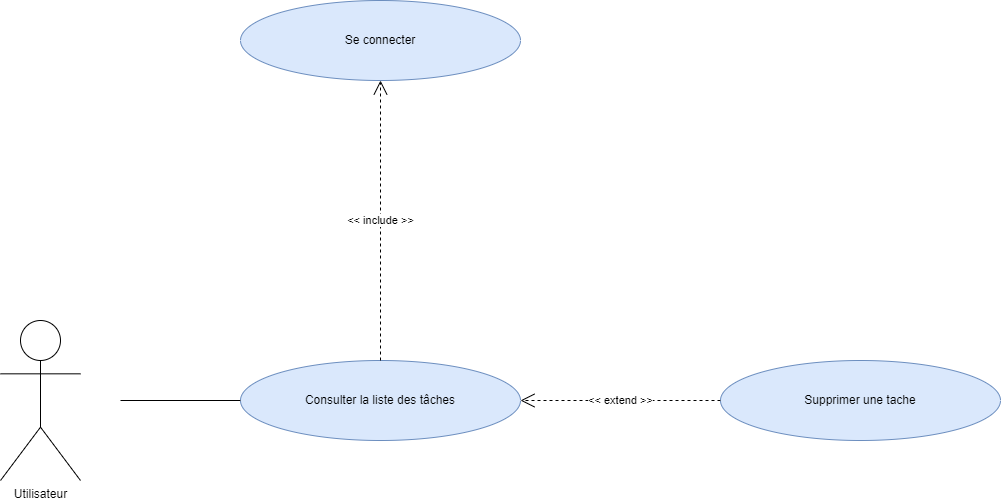

The diagram above was exported from draw.io. Its source (the exported page's mxGraphModel, read from the mxfile embedded in the PNG):
<mxGraphModel dx="1434" dy="790" grid="1" gridSize="10" guides="1" tooltips="1" connect="1" arrows="1" fold="1" page="1" pageScale="1" pageWidth="1169" pageHeight="1654" background="#ffffff" math="0" shadow="0">
  <root>
    <mxCell id="0" />
    <mxCell id="1" parent="0" />
    <mxCell id="toCTnkC8Ii7TqSrhzmZ0-1" value="Utilisateur" style="shape=umlActor;verticalLabelPosition=bottom;verticalAlign=top;html=1;outlineConnect=0;" vertex="1" parent="1">
      <mxGeometry x="40" y="480" width="80" height="160" as="geometry" />
    </mxCell>
    <mxCell id="toCTnkC8Ii7TqSrhzmZ0-2" value="Consulter la liste des tâches" style="ellipse;whiteSpace=wrap;html=1;fillColor=#dae8fc;strokeColor=#6c8ebf;" vertex="1" parent="1">
      <mxGeometry x="280" y="520" width="280" height="80" as="geometry" />
    </mxCell>
    <mxCell id="toCTnkC8Ii7TqSrhzmZ0-3" value="Se connecter" style="ellipse;whiteSpace=wrap;html=1;fillColor=#dae8fc;strokeColor=#6c8ebf;" vertex="1" parent="1">
      <mxGeometry x="280" y="160" width="280" height="80" as="geometry" />
    </mxCell>
    <mxCell id="toCTnkC8Ii7TqSrhzmZ0-4" value="" style="endArrow=none;html=1;rounded=0;entryX=0;entryY=0.5;entryDx=0;entryDy=0;" edge="1" parent="1" target="toCTnkC8Ii7TqSrhzmZ0-2">
      <mxGeometry width="50" height="50" relative="1" as="geometry">
        <mxPoint x="160" y="560" as="sourcePoint" />
        <mxPoint x="250" y="530" as="targetPoint" />
      </mxGeometry>
    </mxCell>
    <mxCell id="toCTnkC8Ii7TqSrhzmZ0-5" value="&amp;lt;&amp;lt; include &amp;gt;&amp;gt;" style="endArrow=open;endSize=12;dashed=1;html=1;rounded=0;exitX=0.5;exitY=0;exitDx=0;exitDy=0;entryX=0.5;entryY=1;entryDx=0;entryDy=0;" edge="1" parent="1" source="toCTnkC8Ii7TqSrhzmZ0-2" target="toCTnkC8Ii7TqSrhzmZ0-3">
      <mxGeometry width="160" relative="1" as="geometry">
        <mxPoint x="430" y="370" as="sourcePoint" />
        <mxPoint x="430" y="530" as="targetPoint" />
      </mxGeometry>
    </mxCell>
    <mxCell id="toCTnkC8Ii7TqSrhzmZ0-6" value="&lt;font style=&quot;vertical-align: inherit;&quot;&gt;&lt;font style=&quot;vertical-align: inherit;&quot;&gt;&lt;font style=&quot;vertical-align: inherit;&quot;&gt;&lt;font style=&quot;vertical-align: inherit;&quot;&gt;Supprimer une tache&lt;br&gt;&lt;/font&gt;&lt;/font&gt;&lt;/font&gt;&lt;/font&gt;" style="ellipse;whiteSpace=wrap;html=1;fillColor=#dae8fc;strokeColor=#6c8ebf;" vertex="1" parent="1">
      <mxGeometry x="760" y="520" width="280" height="80" as="geometry" />
    </mxCell>
    <mxCell id="toCTnkC8Ii7TqSrhzmZ0-7" value="&amp;lt;&amp;lt; extend &amp;gt;&amp;gt;" style="endArrow=open;endSize=12;dashed=1;html=1;rounded=0;exitX=0;exitY=0.5;exitDx=0;exitDy=0;entryX=1;entryY=0.5;entryDx=0;entryDy=0;" edge="1" parent="1" source="toCTnkC8Ii7TqSrhzmZ0-6" target="toCTnkC8Ii7TqSrhzmZ0-2">
      <mxGeometry width="160" relative="1" as="geometry">
        <mxPoint x="800" y="200" as="sourcePoint" />
        <mxPoint x="519" y="532" as="targetPoint" />
      </mxGeometry>
    </mxCell>
  </root>
</mxGraphModel>